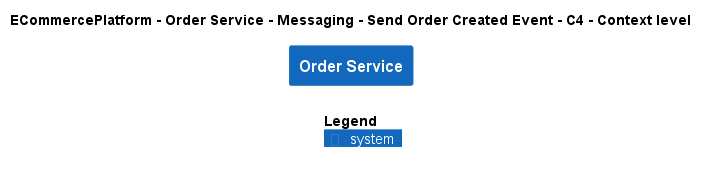

The diagram above was rendered by PlantUML. Its source (embedded in the PNG):
@startuml
!include ..\..\..\..\..\..\..\.c4s\C4_Context.puml

AddElementTag("c4interflow:lifecycle:new", $bgColor=green, $fontColor=#ffffff, $borderColor=green, $shadowing="False")
AddElementTag("c4interflow:lifecycle:changed", $bgColor=orange, $fontColor=#ffffff, $borderColor=orange, $shadowing="False")
AddElementTag("c4interflow:lifecycle:removed", $bgColor=red, $fontColor=#ffffff, $borderColor=red, $shadowing="False")

AddRelTag("c4interflow:lifecycle:new", $textColor=green, $lineColor=green)
AddRelTag("c4interflow:lifecycle:changed", $textColor=orange, $lineColor=orange)
AddRelTag("c4interflow:lifecycle:removed", $textColor=red, $lineColor=red)

SHOW_PERSON_PORTRAIT()
LAYOUT_TOP_DOWN()

skinparam linetype polyline

title ECommercePlatform - Order Service - Messaging - Send Order Created Event - C4 - Context level

System(ECommercePlatform.SoftwareSystems.OrderService, "Order Service", "")



SHOW_LEGEND()
@enduml